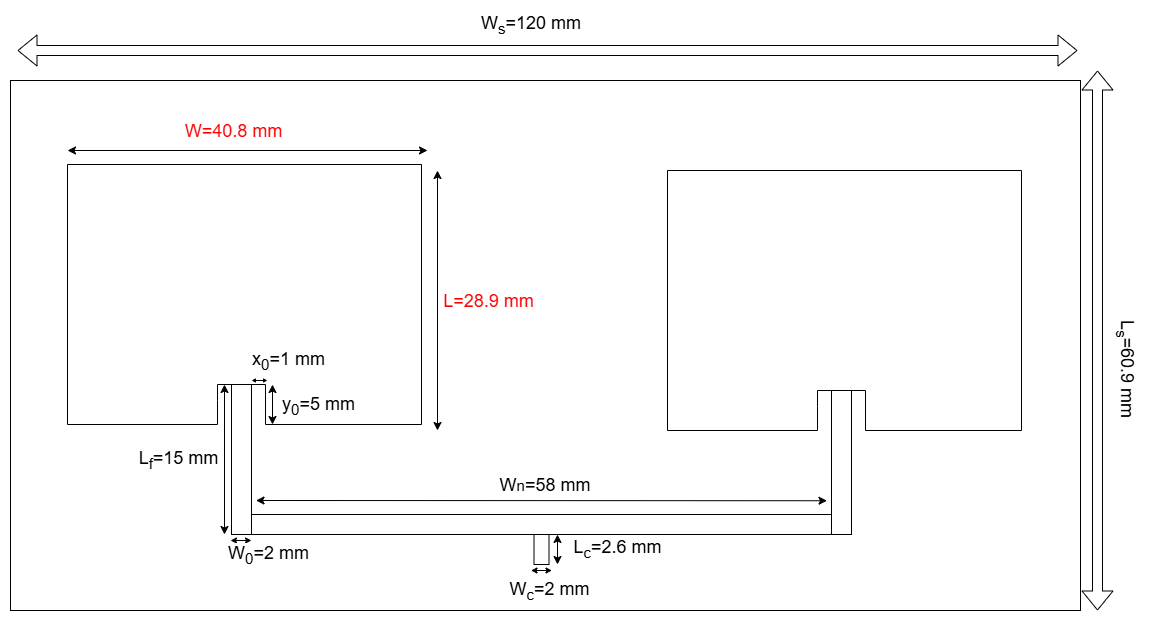

The diagram above was exported from draw.io. Its source (the exported page's mxGraphModel, read from the mxfile embedded in the PNG):
<mxGraphModel dx="1469" dy="873" grid="1" gridSize="10" guides="1" tooltips="1" connect="1" arrows="1" fold="1" page="1" pageScale="1" pageWidth="1169" pageHeight="827" math="0" shadow="0">
  <root>
    <mxCell id="0" />
    <mxCell id="1" parent="0" />
    <mxCell id="mp5wUYKm1g-1ea12N_2f-68" value="" style="rounded=0;whiteSpace=wrap;html=1;" vertex="1" parent="1">
      <mxGeometry x="13" y="140" width="1070" height="530" as="geometry" />
    </mxCell>
    <mxCell id="mp5wUYKm1g-1ea12N_2f-7" value="" style="rounded=0;whiteSpace=wrap;html=1;direction=south;" vertex="1" parent="1">
      <mxGeometry x="536.5" y="594" width="15" height="30" as="geometry" />
    </mxCell>
    <mxCell id="mp5wUYKm1g-1ea12N_2f-10" value="" style="rounded=0;whiteSpace=wrap;html=1;direction=south;" vertex="1" parent="1">
      <mxGeometry x="234" y="444" width="20" height="150" as="geometry" />
    </mxCell>
    <mxCell id="mp5wUYKm1g-1ea12N_2f-18" value="" style="rounded=0;whiteSpace=wrap;html=1;" vertex="1" parent="1">
      <mxGeometry x="254" y="574" width="580" height="20" as="geometry" />
    </mxCell>
    <mxCell id="mp5wUYKm1g-1ea12N_2f-19" value="" style="endArrow=none;html=1;rounded=0;" edge="1" parent="1">
      <mxGeometry width="50" height="50" relative="1" as="geometry">
        <mxPoint x="254" y="444" as="sourcePoint" />
        <mxPoint x="268" y="444" as="targetPoint" />
      </mxGeometry>
    </mxCell>
    <mxCell id="mp5wUYKm1g-1ea12N_2f-20" value="" style="endArrow=none;html=1;rounded=0;" edge="1" parent="1">
      <mxGeometry width="50" height="50" relative="1" as="geometry">
        <mxPoint x="268" y="484" as="sourcePoint" />
        <mxPoint x="268" y="444" as="targetPoint" />
      </mxGeometry>
    </mxCell>
    <mxCell id="mp5wUYKm1g-1ea12N_2f-21" value="" style="endArrow=none;html=1;rounded=0;" edge="1" parent="1">
      <mxGeometry width="50" height="50" relative="1" as="geometry">
        <mxPoint x="268" y="484" as="sourcePoint" />
        <mxPoint x="424" y="484" as="targetPoint" />
      </mxGeometry>
    </mxCell>
    <mxCell id="mp5wUYKm1g-1ea12N_2f-23" value="" style="endArrow=none;html=1;rounded=0;" edge="1" parent="1">
      <mxGeometry width="50" height="50" relative="1" as="geometry">
        <mxPoint x="424" y="484" as="sourcePoint" />
        <mxPoint x="424" y="224" as="targetPoint" />
      </mxGeometry>
    </mxCell>
    <mxCell id="mp5wUYKm1g-1ea12N_2f-24" value="" style="endArrow=none;html=1;rounded=0;" edge="1" parent="1">
      <mxGeometry width="50" height="50" relative="1" as="geometry">
        <mxPoint x="70" y="224" as="sourcePoint" />
        <mxPoint x="424" y="224" as="targetPoint" />
      </mxGeometry>
    </mxCell>
    <mxCell id="mp5wUYKm1g-1ea12N_2f-25" value="" style="endArrow=none;html=1;rounded=0;" edge="1" parent="1">
      <mxGeometry width="50" height="50" relative="1" as="geometry">
        <mxPoint x="220" y="444" as="sourcePoint" />
        <mxPoint x="234" y="444" as="targetPoint" />
      </mxGeometry>
    </mxCell>
    <mxCell id="mp5wUYKm1g-1ea12N_2f-26" value="" style="endArrow=none;html=1;rounded=0;" edge="1" parent="1">
      <mxGeometry width="50" height="50" relative="1" as="geometry">
        <mxPoint x="220" y="484" as="sourcePoint" />
        <mxPoint x="220" y="444" as="targetPoint" />
        <Array as="points">
          <mxPoint x="220" y="460" />
        </Array>
      </mxGeometry>
    </mxCell>
    <mxCell id="mp5wUYKm1g-1ea12N_2f-28" value="" style="endArrow=none;html=1;rounded=0;" edge="1" parent="1">
      <mxGeometry width="50" height="50" relative="1" as="geometry">
        <mxPoint x="70" y="484" as="sourcePoint" />
        <mxPoint x="220" y="484" as="targetPoint" />
      </mxGeometry>
    </mxCell>
    <mxCell id="mp5wUYKm1g-1ea12N_2f-30" value="" style="endArrow=none;html=1;rounded=0;" edge="1" parent="1">
      <mxGeometry width="50" height="50" relative="1" as="geometry">
        <mxPoint x="70" y="484" as="sourcePoint" />
        <mxPoint x="70" y="224" as="targetPoint" />
      </mxGeometry>
    </mxCell>
    <mxCell id="mp5wUYKm1g-1ea12N_2f-31" value="" style="rounded=0;whiteSpace=wrap;html=1;direction=south;" vertex="1" parent="1">
      <mxGeometry x="834" y="450" width="20" height="144" as="geometry" />
    </mxCell>
    <mxCell id="mp5wUYKm1g-1ea12N_2f-59" value="" style="endArrow=none;html=1;rounded=0;" edge="1" parent="1">
      <mxGeometry width="50" height="50" relative="1" as="geometry">
        <mxPoint x="854" y="450" as="sourcePoint" />
        <mxPoint x="868" y="450" as="targetPoint" />
      </mxGeometry>
    </mxCell>
    <mxCell id="mp5wUYKm1g-1ea12N_2f-60" value="" style="endArrow=none;html=1;rounded=0;" edge="1" parent="1">
      <mxGeometry width="50" height="50" relative="1" as="geometry">
        <mxPoint x="868" y="490" as="sourcePoint" />
        <mxPoint x="868" y="450" as="targetPoint" />
      </mxGeometry>
    </mxCell>
    <mxCell id="mp5wUYKm1g-1ea12N_2f-61" value="" style="endArrow=none;html=1;rounded=0;" edge="1" parent="1">
      <mxGeometry width="50" height="50" relative="1" as="geometry">
        <mxPoint x="868" y="490" as="sourcePoint" />
        <mxPoint x="1024" y="490" as="targetPoint" />
      </mxGeometry>
    </mxCell>
    <mxCell id="mp5wUYKm1g-1ea12N_2f-62" value="" style="endArrow=none;html=1;rounded=0;" edge="1" parent="1">
      <mxGeometry width="50" height="50" relative="1" as="geometry">
        <mxPoint x="1024" y="490" as="sourcePoint" />
        <mxPoint x="1024" y="230" as="targetPoint" />
      </mxGeometry>
    </mxCell>
    <mxCell id="mp5wUYKm1g-1ea12N_2f-63" value="" style="endArrow=none;html=1;rounded=0;" edge="1" parent="1">
      <mxGeometry width="50" height="50" relative="1" as="geometry">
        <mxPoint x="670" y="230" as="sourcePoint" />
        <mxPoint x="1024" y="230" as="targetPoint" />
      </mxGeometry>
    </mxCell>
    <mxCell id="mp5wUYKm1g-1ea12N_2f-64" value="" style="endArrow=none;html=1;rounded=0;" edge="1" parent="1">
      <mxGeometry width="50" height="50" relative="1" as="geometry">
        <mxPoint x="820" y="450" as="sourcePoint" />
        <mxPoint x="834" y="450" as="targetPoint" />
      </mxGeometry>
    </mxCell>
    <mxCell id="mp5wUYKm1g-1ea12N_2f-65" value="" style="endArrow=none;html=1;rounded=0;" edge="1" parent="1">
      <mxGeometry width="50" height="50" relative="1" as="geometry">
        <mxPoint x="820" y="490" as="sourcePoint" />
        <mxPoint x="820" y="450" as="targetPoint" />
        <Array as="points">
          <mxPoint x="820" y="466" />
        </Array>
      </mxGeometry>
    </mxCell>
    <mxCell id="mp5wUYKm1g-1ea12N_2f-66" value="" style="endArrow=none;html=1;rounded=0;" edge="1" parent="1">
      <mxGeometry width="50" height="50" relative="1" as="geometry">
        <mxPoint x="670" y="490" as="sourcePoint" />
        <mxPoint x="820" y="490" as="targetPoint" />
      </mxGeometry>
    </mxCell>
    <mxCell id="mp5wUYKm1g-1ea12N_2f-67" value="" style="endArrow=none;html=1;rounded=0;" edge="1" parent="1">
      <mxGeometry width="50" height="50" relative="1" as="geometry">
        <mxPoint x="670" y="490" as="sourcePoint" />
        <mxPoint x="670" y="230" as="targetPoint" />
      </mxGeometry>
    </mxCell>
    <mxCell id="mp5wUYKm1g-1ea12N_2f-70" value="" style="shape=flexArrow;endArrow=classic;startArrow=classic;html=1;rounded=0;" edge="1" parent="1">
      <mxGeometry width="100" height="100" relative="1" as="geometry">
        <mxPoint x="20" y="110" as="sourcePoint" />
        <mxPoint x="1080" y="110" as="targetPoint" />
      </mxGeometry>
    </mxCell>
    <mxCell id="mp5wUYKm1g-1ea12N_2f-71" value="W&lt;sub&gt;s&lt;/sub&gt;=120 mm" style="text;html=1;whiteSpace=wrap;strokeColor=none;fillColor=none;align=center;verticalAlign=middle;rounded=0;fontSize=18;" vertex="1" parent="1">
      <mxGeometry x="449" y="70" width="170" height="30" as="geometry" />
    </mxCell>
    <mxCell id="mp5wUYKm1g-1ea12N_2f-73" value="" style="endArrow=classic;startArrow=classic;html=1;rounded=0;" edge="1" parent="1">
      <mxGeometry width="50" height="50" relative="1" as="geometry">
        <mxPoint x="70" y="210" as="sourcePoint" />
        <mxPoint x="430" y="210" as="targetPoint" />
      </mxGeometry>
    </mxCell>
    <mxCell id="mp5wUYKm1g-1ea12N_2f-74" value="&lt;font style=&quot;color: light-dark(rgb(252, 0, 0), rgb(237, 237, 237));&quot;&gt;W=40.8 mm&lt;/font&gt;" style="edgeLabel;html=1;align=center;verticalAlign=middle;resizable=0;points=[];fontSize=18;" vertex="1" connectable="0" parent="mp5wUYKm1g-1ea12N_2f-73">
      <mxGeometry x="-0.1056" y="-2" relative="1" as="geometry">
        <mxPoint x="4" y="-22" as="offset" />
      </mxGeometry>
    </mxCell>
    <mxCell id="mp5wUYKm1g-1ea12N_2f-75" value="" style="shape=flexArrow;endArrow=classic;startArrow=classic;html=1;rounded=0;" edge="1" parent="1">
      <mxGeometry width="100" height="100" relative="1" as="geometry">
        <mxPoint x="1100" y="670" as="sourcePoint" />
        <mxPoint x="1100" y="130" as="targetPoint" />
      </mxGeometry>
    </mxCell>
    <mxCell id="mp5wUYKm1g-1ea12N_2f-76" value="L&lt;sub&gt;s&lt;/sub&gt;=60.9 mm" style="text;html=1;whiteSpace=wrap;strokeColor=none;fillColor=none;align=center;verticalAlign=middle;rounded=0;rotation=90;fontSize=18;" vertex="1" parent="1">
      <mxGeometry x="1070" y="414" width="115" height="30" as="geometry" />
    </mxCell>
    <mxCell id="mp5wUYKm1g-1ea12N_2f-77" value="" style="endArrow=classic;startArrow=classic;html=1;rounded=0;fontColor=light-dark(#fc0000, #ededed);" edge="1" parent="1">
      <mxGeometry width="50" height="50" relative="1" as="geometry">
        <mxPoint x="440" y="490" as="sourcePoint" />
        <mxPoint x="440" y="230" as="targetPoint" />
      </mxGeometry>
    </mxCell>
    <mxCell id="mp5wUYKm1g-1ea12N_2f-78" value="&lt;font style=&quot;color: light-dark(rgb(252, 0, 0), rgb(237, 237, 237));&quot;&gt;L=28.9 mm&lt;/font&gt;" style="edgeLabel;html=1;align=center;verticalAlign=middle;resizable=0;points=[];fontSize=18;" vertex="1" connectable="0" parent="mp5wUYKm1g-1ea12N_2f-77">
      <mxGeometry x="0.0026" y="-1" relative="1" as="geometry">
        <mxPoint x="49" as="offset" />
      </mxGeometry>
    </mxCell>
    <mxCell id="mp5wUYKm1g-1ea12N_2f-80" value="" style="endArrow=classic;startArrow=classic;html=1;rounded=0;endSize=4;startSize=4;" edge="1" parent="1">
      <mxGeometry width="50" height="50" relative="1" as="geometry">
        <mxPoint x="233" y="600" as="sourcePoint" />
        <mxPoint x="254" y="600" as="targetPoint" />
      </mxGeometry>
    </mxCell>
    <mxCell id="mp5wUYKm1g-1ea12N_2f-81" value="W&lt;font&gt;&lt;sub&gt;0&lt;/sub&gt;=2 mm&lt;/font&gt;" style="edgeLabel;html=1;align=center;verticalAlign=middle;resizable=0;points=[];fontSize=18;" vertex="1" connectable="0" parent="mp5wUYKm1g-1ea12N_2f-80">
      <mxGeometry x="0.0252" relative="1" as="geometry">
        <mxPoint x="26" y="14" as="offset" />
      </mxGeometry>
    </mxCell>
    <mxCell id="mp5wUYKm1g-1ea12N_2f-82" value="" style="endArrow=classic;startArrow=classic;html=1;rounded=0;" edge="1" parent="1">
      <mxGeometry width="50" height="50" relative="1" as="geometry">
        <mxPoint x="227" y="594" as="sourcePoint" />
        <mxPoint x="227" y="444" as="targetPoint" />
      </mxGeometry>
    </mxCell>
    <mxCell id="mp5wUYKm1g-1ea12N_2f-83" value="L&lt;sub&gt;f&lt;/sub&gt;=15 mm" style="edgeLabel;html=1;align=center;verticalAlign=middle;resizable=0;points=[];fontSize=18;" vertex="1" connectable="0" parent="mp5wUYKm1g-1ea12N_2f-82">
      <mxGeometry x="-0.0242" relative="1" as="geometry">
        <mxPoint x="-47" y="-2" as="offset" />
      </mxGeometry>
    </mxCell>
    <mxCell id="mp5wUYKm1g-1ea12N_2f-84" value="" style="endArrow=classic;startArrow=classic;html=1;rounded=0;" edge="1" parent="1">
      <mxGeometry width="50" height="50" relative="1" as="geometry">
        <mxPoint x="275" y="484" as="sourcePoint" />
        <mxPoint x="275" y="444" as="targetPoint" />
      </mxGeometry>
    </mxCell>
    <mxCell id="mp5wUYKm1g-1ea12N_2f-85" value="y&lt;sub&gt;0&lt;/sub&gt;=5 mm" style="edgeLabel;html=1;align=center;verticalAlign=middle;resizable=0;points=[];fontSize=18;" vertex="1" connectable="0" parent="mp5wUYKm1g-1ea12N_2f-84">
      <mxGeometry x="-0.0625" relative="1" as="geometry">
        <mxPoint x="45" as="offset" />
      </mxGeometry>
    </mxCell>
    <mxCell id="mp5wUYKm1g-1ea12N_2f-86" value="" style="endArrow=classic;startArrow=classic;html=1;rounded=0;endSize=2;startSize=2;" edge="1" parent="1">
      <mxGeometry width="50" height="50" relative="1" as="geometry">
        <mxPoint x="270" y="440" as="sourcePoint" />
        <mxPoint x="254" y="440" as="targetPoint" />
      </mxGeometry>
    </mxCell>
    <mxCell id="mp5wUYKm1g-1ea12N_2f-87" value="x&lt;sub&gt;0&lt;/sub&gt;=1 mm" style="edgeLabel;html=1;align=center;verticalAlign=middle;resizable=0;points=[];fontSize=18;" vertex="1" connectable="0" parent="mp5wUYKm1g-1ea12N_2f-86">
      <mxGeometry x="0.0739" y="-1" relative="1" as="geometry">
        <mxPoint x="29" y="-19" as="offset" />
      </mxGeometry>
    </mxCell>
    <mxCell id="mp5wUYKm1g-1ea12N_2f-88" value="&lt;span&gt;W&lt;span style=&quot;font-size: 15px;&quot;&gt;n&lt;/span&gt;=58 mm&lt;/span&gt;" style="text;html=1;whiteSpace=wrap;strokeColor=none;fillColor=none;align=center;verticalAlign=middle;rounded=0;fontSize=18;" vertex="1" parent="1">
      <mxGeometry x="490" y="530" width="116" height="30" as="geometry" />
    </mxCell>
    <mxCell id="mp5wUYKm1g-1ea12N_2f-89" value="" style="endArrow=classic;startArrow=classic;html=1;rounded=0;entryX=0.835;entryY=1.15;entryDx=0;entryDy=0;entryPerimeter=0;" edge="1" parent="1">
      <mxGeometry width="50" height="50" relative="1" as="geometry">
        <mxPoint x="258.5" y="560" as="sourcePoint" />
        <mxPoint x="829.5" y="560.24" as="targetPoint" />
      </mxGeometry>
    </mxCell>
    <mxCell id="mp5wUYKm1g-1ea12N_2f-90" value="" style="endArrow=classic;startArrow=classic;html=1;rounded=0;" edge="1" parent="1">
      <mxGeometry width="50" height="50" relative="1" as="geometry">
        <mxPoint x="560" y="624" as="sourcePoint" />
        <mxPoint x="560" y="594" as="targetPoint" />
      </mxGeometry>
    </mxCell>
    <mxCell id="mp5wUYKm1g-1ea12N_2f-94" value="&lt;font&gt;L&lt;sub&gt;c&lt;/sub&gt;=2.6 mm&lt;/font&gt;" style="edgeLabel;html=1;align=center;verticalAlign=middle;resizable=0;points=[];fontSize=18;" vertex="1" connectable="0" parent="mp5wUYKm1g-1ea12N_2f-90">
      <mxGeometry x="0.0101" y="-1" relative="1" as="geometry">
        <mxPoint x="58" as="offset" />
      </mxGeometry>
    </mxCell>
    <mxCell id="mp5wUYKm1g-1ea12N_2f-92" value="" style="endArrow=classic;startArrow=classic;html=1;rounded=0;" edge="1" parent="1">
      <mxGeometry width="50" height="50" relative="1" as="geometry">
        <mxPoint x="540" y="640" as="sourcePoint" />
        <mxPoint x="540" y="640" as="targetPoint" />
      </mxGeometry>
    </mxCell>
    <mxCell id="mp5wUYKm1g-1ea12N_2f-93" value="" style="endArrow=classic;startArrow=classic;html=1;rounded=0;startSize=4;endSize=4;" edge="1" parent="1">
      <mxGeometry width="50" height="50" relative="1" as="geometry">
        <mxPoint x="533.5" y="630" as="sourcePoint" />
        <mxPoint x="554.5" y="630" as="targetPoint" />
      </mxGeometry>
    </mxCell>
    <mxCell id="mp5wUYKm1g-1ea12N_2f-95" value="W&lt;sub&gt;c&lt;/sub&gt;=2 mm" style="edgeLabel;html=1;align=center;verticalAlign=middle;resizable=0;points=[];fontSize=18;" vertex="1" connectable="0" parent="mp5wUYKm1g-1ea12N_2f-93">
      <mxGeometry x="-0.0647" relative="1" as="geometry">
        <mxPoint x="8" y="20" as="offset" />
      </mxGeometry>
    </mxCell>
  </root>
</mxGraphModel>